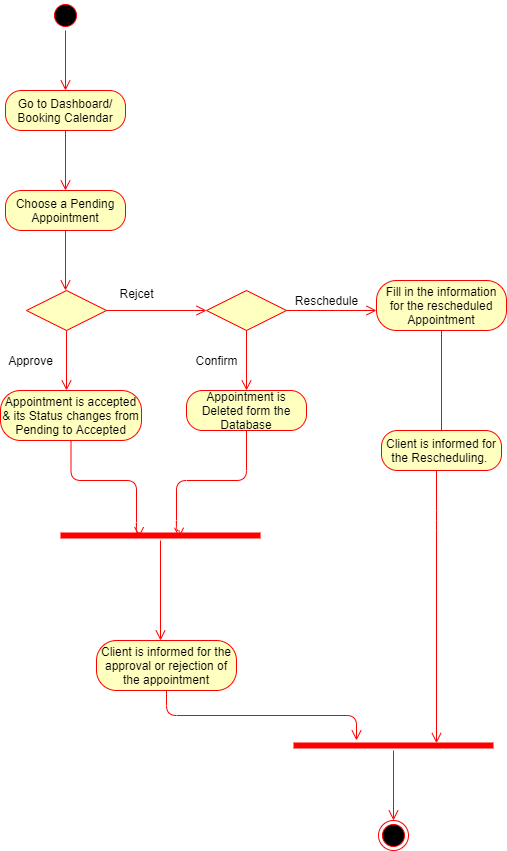

The diagram above was exported from draw.io. Its source (the exported page's mxGraphModel, read from the mxfile embedded in the PNG):
<mxGraphModel dx="782" dy="469" grid="1" gridSize="10" guides="1" tooltips="1" connect="1" arrows="1" fold="1" page="1" pageScale="1" pageWidth="827" pageHeight="1169" math="0" shadow="0">
  <root>
    <mxCell id="0" />
    <mxCell id="1" parent="0" />
    <mxCell id="VJLdOgrYn-XbgZyUld-y-1" value="" style="ellipse;html=1;shape=startState;fillColor=#000000;strokeColor=#ff0000;" parent="1" vertex="1">
      <mxGeometry x="384" y="10" width="30" height="30" as="geometry" />
    </mxCell>
    <mxCell id="VJLdOgrYn-XbgZyUld-y-2" value="" style="edgeStyle=orthogonalEdgeStyle;html=1;verticalAlign=bottom;endArrow=open;endSize=8;strokeColor=#ff0000;" parent="1" source="VJLdOgrYn-XbgZyUld-y-1" edge="1">
      <mxGeometry relative="1" as="geometry">
        <mxPoint x="399" y="100" as="targetPoint" />
      </mxGeometry>
    </mxCell>
    <mxCell id="VJLdOgrYn-XbgZyUld-y-3" value="Go to Dashboard/ Booking Calendar" style="rounded=1;whiteSpace=wrap;html=1;arcSize=40;fontColor=#000000;fillColor=#ffffc0;strokeColor=#ff0000;" parent="1" vertex="1">
      <mxGeometry x="339" y="100" width="120" height="40" as="geometry" />
    </mxCell>
    <mxCell id="VJLdOgrYn-XbgZyUld-y-4" value="" style="edgeStyle=orthogonalEdgeStyle;html=1;verticalAlign=bottom;endArrow=open;endSize=8;strokeColor=#ff0000;" parent="1" source="VJLdOgrYn-XbgZyUld-y-3" edge="1">
      <mxGeometry relative="1" as="geometry">
        <mxPoint x="399" y="200" as="targetPoint" />
      </mxGeometry>
    </mxCell>
    <mxCell id="VJLdOgrYn-XbgZyUld-y-5" value="Choose a Pending Appointment" style="rounded=1;whiteSpace=wrap;html=1;arcSize=40;fontColor=#000000;fillColor=#ffffc0;strokeColor=#ff0000;" parent="1" vertex="1">
      <mxGeometry x="339" y="200" width="120" height="40" as="geometry" />
    </mxCell>
    <mxCell id="VJLdOgrYn-XbgZyUld-y-6" value="" style="edgeStyle=orthogonalEdgeStyle;html=1;verticalAlign=bottom;endArrow=open;endSize=8;strokeColor=#ff0000;" parent="1" source="VJLdOgrYn-XbgZyUld-y-5" edge="1">
      <mxGeometry relative="1" as="geometry">
        <mxPoint x="399" y="300" as="targetPoint" />
      </mxGeometry>
    </mxCell>
    <mxCell id="VJLdOgrYn-XbgZyUld-y-7" value="" style="rhombus;whiteSpace=wrap;html=1;fillColor=#ffffc0;strokeColor=#ff0000;" parent="1" vertex="1">
      <mxGeometry x="360" y="300" width="80" height="40" as="geometry" />
    </mxCell>
    <mxCell id="VJLdOgrYn-XbgZyUld-y-8" value="" style="edgeStyle=orthogonalEdgeStyle;html=1;align=left;verticalAlign=bottom;endArrow=open;endSize=8;strokeColor=#ff0000;" parent="1" source="VJLdOgrYn-XbgZyUld-y-7" edge="1">
      <mxGeometry x="-1" relative="1" as="geometry">
        <mxPoint x="540" y="320" as="targetPoint" />
      </mxGeometry>
    </mxCell>
    <mxCell id="VJLdOgrYn-XbgZyUld-y-9" value="" style="edgeStyle=orthogonalEdgeStyle;html=1;align=left;verticalAlign=top;endArrow=open;endSize=8;strokeColor=#ff0000;" parent="1" source="VJLdOgrYn-XbgZyUld-y-7" edge="1">
      <mxGeometry x="-1" relative="1" as="geometry">
        <mxPoint x="400" y="400" as="targetPoint" />
      </mxGeometry>
    </mxCell>
    <mxCell id="VJLdOgrYn-XbgZyUld-y-10" value="Approve" style="text;html=1;align=center;verticalAlign=middle;resizable=0;points=[];autosize=1;" parent="1" vertex="1">
      <mxGeometry x="334" y="360" width="60" height="20" as="geometry" />
    </mxCell>
    <mxCell id="VJLdOgrYn-XbgZyUld-y-11" value="Rejcet" style="text;html=1;align=center;verticalAlign=middle;resizable=0;points=[];autosize=1;" parent="1" vertex="1">
      <mxGeometry x="445" y="293" width="50" height="20" as="geometry" />
    </mxCell>
    <mxCell id="VJLdOgrYn-XbgZyUld-y-12" value="Appointment is accepted &amp;amp; its Status changes from Pending to Accepted" style="rounded=1;whiteSpace=wrap;html=1;arcSize=40;fontColor=#000000;fillColor=#ffffc0;strokeColor=#ff0000;" parent="1" vertex="1">
      <mxGeometry x="334" y="400" width="141" height="50" as="geometry" />
    </mxCell>
    <mxCell id="VJLdOgrYn-XbgZyUld-y-13" value="" style="edgeStyle=orthogonalEdgeStyle;html=1;verticalAlign=bottom;endArrow=open;endSize=8;strokeColor=#ff0000;exitX=0.5;exitY=1;exitDx=0;exitDy=0;entryX=0.393;entryY=0.667;entryDx=0;entryDy=0;entryPerimeter=0;" parent="1" source="VJLdOgrYn-XbgZyUld-y-12" target="VJLdOgrYn-XbgZyUld-y-25" edge="1">
      <mxGeometry relative="1" as="geometry">
        <mxPoint x="472" y="520" as="targetPoint" />
        <Array as="points">
          <mxPoint x="405" y="490" />
          <mxPoint x="470" y="490" />
          <mxPoint x="470" y="542" />
          <mxPoint x="473" y="542" />
        </Array>
      </mxGeometry>
    </mxCell>
    <mxCell id="VJLdOgrYn-XbgZyUld-y-14" value="Client is informed for the approval or rejection of the appointment" style="rounded=1;whiteSpace=wrap;html=1;arcSize=40;fontColor=#000000;fillColor=#ffffc0;strokeColor=#ff0000;" parent="1" vertex="1">
      <mxGeometry x="430" y="650" width="140" height="50" as="geometry" />
    </mxCell>
    <mxCell id="VJLdOgrYn-XbgZyUld-y-15" value="" style="edgeStyle=orthogonalEdgeStyle;html=1;verticalAlign=bottom;endArrow=open;endSize=8;strokeColor=#ff0000;exitX=0.5;exitY=1;exitDx=0;exitDy=0;entryX=0.315;entryY=0;entryDx=0;entryDy=0;entryPerimeter=0;" parent="1" source="VJLdOgrYn-XbgZyUld-y-14" target="VJLdOgrYn-XbgZyUld-y-34" edge="1">
      <mxGeometry relative="1" as="geometry">
        <mxPoint x="502" y="710" as="targetPoint" />
      </mxGeometry>
    </mxCell>
    <mxCell id="VJLdOgrYn-XbgZyUld-y-16" value="" style="rhombus;whiteSpace=wrap;html=1;fillColor=#ffffc0;strokeColor=#ff0000;" parent="1" vertex="1">
      <mxGeometry x="540" y="300" width="80" height="40" as="geometry" />
    </mxCell>
    <mxCell id="VJLdOgrYn-XbgZyUld-y-18" value="" style="edgeStyle=orthogonalEdgeStyle;html=1;align=left;verticalAlign=top;endArrow=open;endSize=8;strokeColor=#ff0000;" parent="1" source="VJLdOgrYn-XbgZyUld-y-16" edge="1">
      <mxGeometry x="0.3333" y="260" relative="1" as="geometry">
        <mxPoint x="580" y="400" as="targetPoint" />
        <mxPoint as="offset" />
      </mxGeometry>
    </mxCell>
    <mxCell id="VJLdOgrYn-XbgZyUld-y-19" value="" style="edgeStyle=orthogonalEdgeStyle;html=1;align=left;verticalAlign=top;endArrow=open;endSize=8;strokeColor=#ff0000;exitX=1;exitY=0.5;exitDx=0;exitDy=0;" parent="1" source="VJLdOgrYn-XbgZyUld-y-16" edge="1">
      <mxGeometry x="0.3333" y="260" relative="1" as="geometry">
        <mxPoint x="710" y="320" as="targetPoint" />
        <mxPoint x="590" y="350" as="sourcePoint" />
        <mxPoint as="offset" />
      </mxGeometry>
    </mxCell>
    <mxCell id="VJLdOgrYn-XbgZyUld-y-21" value="Confirm" style="text;html=1;align=center;verticalAlign=middle;resizable=0;points=[];autosize=1;" parent="1" vertex="1">
      <mxGeometry x="520" y="360" width="60" height="20" as="geometry" />
    </mxCell>
    <mxCell id="VJLdOgrYn-XbgZyUld-y-22" value="Reschedule" style="text;html=1;align=center;verticalAlign=middle;resizable=0;points=[];autosize=1;" parent="1" vertex="1">
      <mxGeometry x="620" y="300" width="80" height="20" as="geometry" />
    </mxCell>
    <mxCell id="VJLdOgrYn-XbgZyUld-y-23" value="Appointment is Deleted form the Database" style="rounded=1;whiteSpace=wrap;html=1;arcSize=40;fontColor=#000000;fillColor=#ffffc0;strokeColor=#ff0000;" parent="1" vertex="1">
      <mxGeometry x="520" y="400" width="120" height="40" as="geometry" />
    </mxCell>
    <mxCell id="VJLdOgrYn-XbgZyUld-y-24" value="" style="edgeStyle=orthogonalEdgeStyle;html=1;verticalAlign=bottom;endArrow=open;endSize=8;strokeColor=#ff0000;exitX=0.5;exitY=1;exitDx=0;exitDy=0;entryX=0.593;entryY=0.733;entryDx=0;entryDy=0;entryPerimeter=0;" parent="1" source="VJLdOgrYn-XbgZyUld-y-23" target="VJLdOgrYn-XbgZyUld-y-25" edge="1">
      <mxGeometry relative="1" as="geometry">
        <mxPoint x="510" y="530" as="targetPoint" />
        <Array as="points">
          <mxPoint x="580" y="490" />
          <mxPoint x="510" y="490" />
          <mxPoint x="510" y="540" />
          <mxPoint x="513" y="540" />
        </Array>
      </mxGeometry>
    </mxCell>
    <mxCell id="VJLdOgrYn-XbgZyUld-y-25" value="" style="shape=line;html=1;strokeWidth=6;strokeColor=#ff0000;" parent="1" vertex="1">
      <mxGeometry x="394" y="540" width="200" height="10" as="geometry" />
    </mxCell>
    <mxCell id="VJLdOgrYn-XbgZyUld-y-26" value="" style="edgeStyle=orthogonalEdgeStyle;html=1;verticalAlign=bottom;endArrow=open;endSize=8;strokeColor=#ff0000;" parent="1" source="VJLdOgrYn-XbgZyUld-y-25" edge="1">
      <mxGeometry relative="1" as="geometry">
        <mxPoint x="494" y="650" as="targetPoint" />
        <Array as="points">
          <mxPoint x="494" y="650" />
        </Array>
      </mxGeometry>
    </mxCell>
    <mxCell id="VJLdOgrYn-XbgZyUld-y-30" value="Fill in the information for the rescheduled Appointment" style="rounded=1;whiteSpace=wrap;html=1;arcSize=40;fontColor=#000000;fillColor=#ffffc0;strokeColor=#ff0000;" parent="1" vertex="1">
      <mxGeometry x="710" y="290" width="130" height="50" as="geometry" />
    </mxCell>
    <mxCell id="VJLdOgrYn-XbgZyUld-y-31" value="" style="edgeStyle=orthogonalEdgeStyle;html=1;verticalAlign=bottom;endArrow=open;endSize=8;strokeColor=#ff0000;" parent="1" source="VJLdOgrYn-XbgZyUld-y-30" edge="1">
      <mxGeometry relative="1" as="geometry">
        <mxPoint x="775" y="460" as="targetPoint" />
      </mxGeometry>
    </mxCell>
    <mxCell id="VJLdOgrYn-XbgZyUld-y-32" value="Client is informed for the Rescheduling.&amp;nbsp;" style="rounded=1;whiteSpace=wrap;html=1;arcSize=40;fontColor=#000000;fillColor=#ffffc0;strokeColor=#ff0000;" parent="1" vertex="1">
      <mxGeometry x="715" y="440" width="120" height="40" as="geometry" />
    </mxCell>
    <mxCell id="VJLdOgrYn-XbgZyUld-y-33" value="" style="edgeStyle=orthogonalEdgeStyle;html=1;verticalAlign=bottom;endArrow=open;endSize=8;strokeColor=#ff0000;entryX=0.715;entryY=0.267;entryDx=0;entryDy=0;entryPerimeter=0;" parent="1" source="VJLdOgrYn-XbgZyUld-y-32" target="VJLdOgrYn-XbgZyUld-y-34" edge="1">
      <mxGeometry relative="1" as="geometry">
        <mxPoint x="775" y="560" as="targetPoint" />
        <Array as="points">
          <mxPoint x="770" y="530" />
          <mxPoint x="770" y="530" />
        </Array>
      </mxGeometry>
    </mxCell>
    <mxCell id="VJLdOgrYn-XbgZyUld-y-34" value="" style="shape=line;html=1;strokeWidth=6;strokeColor=#ff0000;" parent="1" vertex="1">
      <mxGeometry x="627" y="750" width="200" height="10" as="geometry" />
    </mxCell>
    <mxCell id="VJLdOgrYn-XbgZyUld-y-35" value="" style="edgeStyle=orthogonalEdgeStyle;html=1;verticalAlign=bottom;endArrow=open;endSize=8;strokeColor=#ff0000;" parent="1" source="VJLdOgrYn-XbgZyUld-y-34" edge="1">
      <mxGeometry relative="1" as="geometry">
        <mxPoint x="727" y="830" as="targetPoint" />
      </mxGeometry>
    </mxCell>
    <mxCell id="VJLdOgrYn-XbgZyUld-y-38" value="" style="ellipse;html=1;shape=endState;fillColor=#000000;strokeColor=#ff0000;" parent="1" vertex="1">
      <mxGeometry x="712" y="830" width="30" height="30" as="geometry" />
    </mxCell>
  </root>
</mxGraphModel>